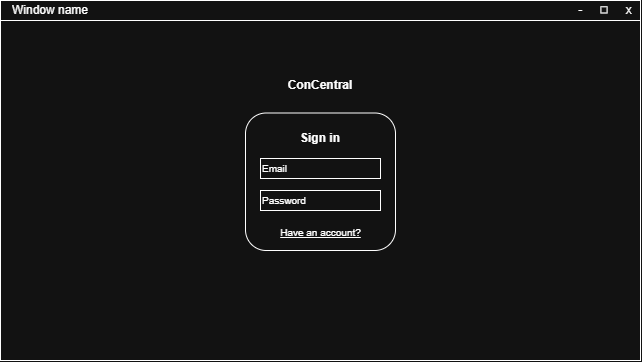

The diagram above was exported from draw.io. Its source (the exported page's mxGraphModel, read from the mxfile embedded in the PNG):
<mxGraphModel dx="1032" dy="626" grid="1" gridSize="10" guides="1" tooltips="1" connect="1" arrows="1" fold="1" page="1" pageScale="1" pageWidth="850" pageHeight="1100" math="0" shadow="0">
  <root>
    <mxCell id="0" />
    <mxCell id="1" parent="0" />
    <mxCell id="H6S37EjeQkoc6GpvtnUp-1" parent="1" style="rounded=0;whiteSpace=wrap;html=1;" value="" vertex="1">
      <mxGeometry height="360" width="640" as="geometry" />
    </mxCell>
    <mxCell id="H6S37EjeQkoc6GpvtnUp-2" parent="1" style="rounded=0;whiteSpace=wrap;html=1;" value="" vertex="1">
      <mxGeometry height="20" width="640" as="geometry" />
    </mxCell>
    <mxCell id="H6S37EjeQkoc6GpvtnUp-3" parent="1" style="text;html=1;whiteSpace=wrap;strokeColor=none;fillColor=none;align=center;verticalAlign=middle;rounded=0;" value="-&amp;nbsp; &amp;nbsp; &amp;nbsp;◻&amp;nbsp; &amp;nbsp; &amp;nbsp;x" vertex="1">
      <mxGeometry height="20" width="70" x="570" as="geometry" />
    </mxCell>
    <mxCell id="H6S37EjeQkoc6GpvtnUp-4" parent="1" style="text;html=1;whiteSpace=wrap;strokeColor=none;fillColor=none;align=center;verticalAlign=middle;rounded=0;" value="Window name" vertex="1">
      <mxGeometry height="20" width="100" as="geometry" />
    </mxCell>
    <mxCell id="H6S37EjeQkoc6GpvtnUp-6" parent="1" style="text;html=1;whiteSpace=wrap;strokeColor=none;fillColor=none;align=center;verticalAlign=middle;rounded=0;fontStyle=1" value="ConCentral" vertex="1">
      <mxGeometry height="30" width="90" x="275" y="70" as="geometry" />
    </mxCell>
    <mxCell id="H6S37EjeQkoc6GpvtnUp-7" parent="1" style="rounded=1;whiteSpace=wrap;html=1;" value="" vertex="1">
      <mxGeometry height="137.5" width="150" x="245" y="112.5" as="geometry" />
    </mxCell>
    <mxCell id="H6S37EjeQkoc6GpvtnUp-12" parent="1" style="text;html=1;whiteSpace=wrap;strokeColor=none;fillColor=none;align=center;verticalAlign=middle;rounded=0;fontStyle=1" value="Sign in" vertex="1">
      <mxGeometry height="20" width="60" x="290" y="127.5" as="geometry" />
    </mxCell>
    <mxCell id="H6S37EjeQkoc6GpvtnUp-13" parent="1" style="text;html=1;whiteSpace=wrap;strokeColor=none;fillColor=none;align=center;verticalAlign=middle;rounded=0;fontStyle=4;fontSize=10;" value="Have an account?" vertex="1">
      <mxGeometry height="20" width="112.5" x="263.75" y="222" as="geometry" />
    </mxCell>
    <mxCell id="H6S37EjeQkoc6GpvtnUp-19" parent="1" style="rounded=0;whiteSpace=wrap;html=1;align=left;fontSize=10;" value="Password" vertex="1">
      <mxGeometry height="20" width="120" x="260" y="190" as="geometry" />
    </mxCell>
    <mxCell id="H6S37EjeQkoc6GpvtnUp-21" parent="1" style="rounded=0;whiteSpace=wrap;html=1;fontSize=10;align=left;" value="Email" vertex="1">
      <mxGeometry height="20" width="120" x="260" y="158" as="geometry" />
    </mxCell>
  </root>
</mxGraphModel>